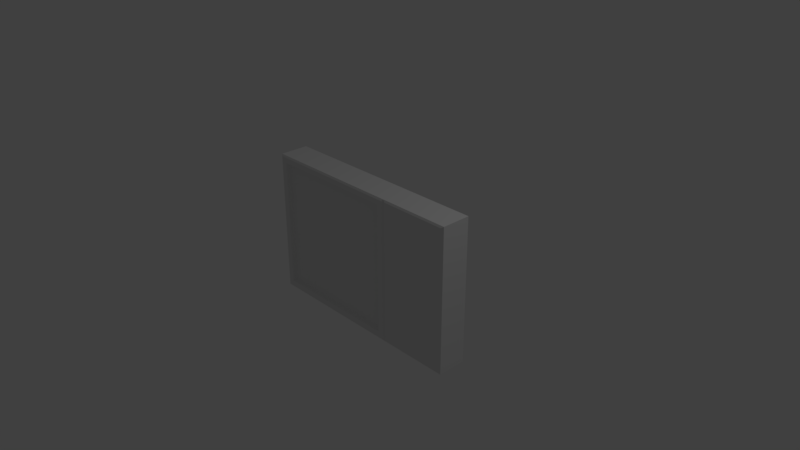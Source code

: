 # Source: Console.blend  (saved by Blender 2.78.0; exported with 4.5.12 LTS)
import bpy
from mathutils import Matrix  # noqa: F401  (used for matrix-valued properties, if any)

bpy.ops.wm.read_factory_settings(use_empty=True)
scene = bpy.context.scene
scene.name = 'Scene'

# ---- collections
col_collection_1 = bpy.data.collections.new('Collection 1'); scene.collection.children.link(col_collection_1)

# ---- materials (node trees are filled in below, after node groups)
mat_base = bpy.data.materials.new('Base')
mat_base.alpha_threshold = 0.0
mat_base.use_transparent_shadow = False
mat_base.roughness = 0.5
mat_base.line_color = (0.0, 0.0, 0.0, 1.0)
mat_panel = bpy.data.materials.new('Panel')
mat_panel.alpha_threshold = 0.0
mat_panel.use_transparent_shadow = False
mat_panel.roughness = 0.5
mat_screen = bpy.data.materials.new('Screen')
mat_screen.alpha_threshold = 0.0
mat_screen.use_transparent_shadow = False
mat_screen.roughness = 0.5

# ---- material node trees

# ---- world
world_world = bpy.data.worlds.new('World'); scene.world = world_world
world_world.color = (0.05088, 0.05088, 0.05088)
world_world.use_sun_shadow = False
world_world.sun_shadow_jitter_overblur = 0.0
world_world.cycles.sampling_method = 'MANUAL'

# ---- cameras
cam_camera = bpy.data.cameras.new('Camera')
cam_camera.clip_end = 100.0
cam_camera.lens = 35.0
cam_camera.sensor_width = 32.0
cam_camera.sensor_height = 18.0
cam_camera.ortho_scale = 7.314
cam_camera.dof.focus_distance = 0.0
cam_camera.dof.aperture_fstop = 128.0

# ---- lights
light_lamp = bpy.data.lights.new('Lamp', 'POINT')
light_lamp.transmission_factor = 0.0
light_lamp.cutoff_distance = 30.0
light_lamp.energy = 100.0
light_lamp.shadow_buffer_clip_start = 1.001
light_lamp.shadow_soft_size = 0.1
light_lamp.shadow_maximum_resolution = 0.006
light_lamp.use_absolute_resolution = True

# ---- meshes
me_cube = bpy.data.meshes.new('Cube')
me_cube.from_pydata([(0.5, 0.2, -1.0), (0.5, -0.2, -1.0), (-1.5, -0.2, -1.0), (-1.5, 0.2, -1.0), (0.5, 0.2, 1.0), (0.5, -0.2, 1.0), (-1.5, -0.2, 1.0), (-1.5, 0.2, 1.0), (1.5, 0.2, -1.0), (1.5, -0.2, -1.0), (1.5, 0.2, 1.0), (1.5, -0.2, 1.0), (0.5362, -0.2136, -0.9738), (0.5362, -0.2136, 0.9738), (1.464, -0.2136, -0.9738), (1.464, -0.2136, 0.9738), (0.4734, -0.2136, -0.9734), (-1.473, -0.2136, -0.9734), (0.4734, -0.2136, 0.9734), (-1.473, -0.2136, 0.9734), (0.3993, -0.2136, -0.8993), (-1.399, -0.2136, -0.8993), (0.3993, -0.2136, 0.8993), (-1.399, -0.2136, 0.8993), (0.3628, -0.1631, -0.8628), (-1.363, -0.1631, -0.8628), (0.3628, -0.1631, 0.8628), (-1.363, -0.1631, 0.8628)], [], [(0, 1, 2, 3), (4, 7, 6, 5), (4, 5, 11, 10), (2, 1, 16, 17), (2, 6, 7, 3), (8, 10, 11, 9), (11, 5, 13, 15), (0, 4, 10, 8), (1, 0, 8, 9), (13, 12, 14, 15), (9, 11, 15, 14), (5, 1, 12, 13), (1, 9, 14, 12), (19, 17, 21, 23), (5, 6, 19, 18), (6, 2, 17, 19), (1, 5, 18, 16), (23, 21, 25, 27), (17, 16, 20, 21), (18, 19, 23, 22), (16, 18, 22, 20), (21, 20, 24, 25), (22, 23, 27, 26), (20, 22, 26, 24), (25, 24, 26, 27)])
me_cube.polygons.foreach_set('material_index', [0, 0, 0, 0, 0, 0, 0, 0, 0, 1, 0, 0, 0, 0, 0, 0, 0, 0, 0, 0, 0, 0, 0, 0, 2])
_uv = me_cube.uv_layers.new(name='UVMap')
_uv.uv.foreach_set('vector', [0.0, 0.0, 0.0, 0.0, 0.0, 0.0, 0.0, 0.0, 0.0, 0.0, 0.0, 0.0, 0.0, 0.0, 0.0, 0.0, 0.0, 0.0, 0.0, 0.0, 0.0, 0.0, 0.0, 0.0, 0.0, 0.0, 0.0, 0.0, 0.0, 0.0, 0.0, 0.0, 0.0, 0.0, 0.0, 0.0, 0.0, 0.0, 0.0, 0.0, 0.0, 0.0, 0.0, 0.0, 0.0, 0.0, 0.0, 0.0, 0.0, 0.0, 0.0, 0.0, 0.0, 0.0, 0.0, 0.0, 0.0, 0.0, 0.0, 0.0, 0.0, 0.0, 0.0, 0.0, 0.0, 0.0, 0.0, 0.0, 0.0, 0.0, 0.0, 0.0, 6.906e-05, 0.9999, 6.9e-05, 6.913e-05, 1.0, 6.9e-05, 1.0, 0.9999, 0.0, 0.0, 0.0, 0.0, 0.0, 0.0, 0.0, 0.0, 0.0, 0.0, 0.0, 0.0, 0.0, 0.0, 0.0, 0.0, 0.0, 0.0, 0.0, 0.0, 0.0, 0.0, 0.0, 0.0, 0.0, 0.0, 0.0, 0.0, 0.0, 0.0, 0.0, 0.0, 0.0, 0.0, 0.0, 0.0, 0.0, 0.0, 0.0, 0.0, 0.0, 0.0, 0.0, 0.0, 0.0, 0.0, 0.0, 0.0, 0.0, 0.0, 0.0, 0.0, 0.0, 0.0, 0.0, 0.0, 0.0, 0.0, 0.0, 0.0, 0.0, 0.0, 0.0, 0.0, 0.0, 0.0, 0.0, 0.0, 0.0, 0.0, 0.0, 0.0, 0.0, 0.0, 0.0, 0.0, 0.0, 0.0, 0.0, 0.0, 0.0, 0.0, 0.0, 0.0, 0.0, 0.0, 0.0, 0.0, 0.0, 0.0, 0.0, 0.0, 0.0, 0.0, 0.0, 0.0, 0.0, 0.0, 0.0, 0.0, 0.0, 0.0, 0.0, 0.0, 0.0, 0.0, 0.0, 0.0, 0.0, 0.0, 0.0, 0.0, 9.998e-05, 0.0001001, 0.9999, 9.998e-05, 0.9999, 0.9999, 0.0001, 0.9999])
me_cube.materials.append(mat_base)
me_cube.materials.append(mat_panel)
me_cube.materials.append(mat_screen)
me_cube.use_remesh_preserve_volume = False
me_cube.use_remesh_preserve_attributes = False
me_cube.use_mirror_vertex_groups = False
me_cube.update()

# ---- objects
ob_cube = bpy.data.objects.new('Cube', me_cube)
ob_lamp = bpy.data.objects.new('Lamp', light_lamp)
ob_camera = bpy.data.objects.new('Camera', cam_camera)

# ---- transforms, parenting, visibility, modifiers, constraints
ob_cube.location = (0.0, 0.0, 0.0)
ob_cube.lock_rotations_4d = False
ob_cube.empty_display_type = 'ARROWS'
ob_cube.lineart.crease_threshold = 0.0
ob_lamp.location = (4.076, 1.005, 5.904)
ob_lamp.rotation_euler = (0.6503, 0.05522, 1.866)
ob_lamp.lock_rotations_4d = False
ob_lamp.empty_display_type = 'ARROWS'
ob_lamp.color = (0.0, 0.0, 0.0, 0.0)
ob_lamp.lineart.crease_threshold = 0.0
ob_camera.location = (7.481, -6.508, 5.344)
ob_camera.rotation_euler = (1.109, 0.0, 0.8149)
ob_camera.lock_rotations_4d = False
ob_camera.empty_display_type = 'ARROWS'
ob_camera.color = (0.0, 0.0, 0.0, 0.0)
ob_camera.display_type = 'WIRE'
ob_camera.lineart.crease_threshold = 0.0

# ---- collection membership
col_collection_1.objects.link(ob_cube)
col_collection_1.objects.link(ob_lamp)
col_collection_1.objects.link(ob_camera)

# ---- scene / render settings (as saved in the file)
scene.camera = ob_camera
scene.frame_start = 1; scene.frame_end = 250; scene.frame_set(1)
scene.render.engine = 'BLENDER_EEVEE_NEXT'
scene.render.resolution_percentage = 50
scene.render.dither_intensity = 0.0
scene.cycles.use_denoising = False
scene.cycles.samples = 128
scene.cycles.sampling_pattern = 'TABULATED_SOBOL'
scene.cycles.light_sampling_threshold = 0.0
scene.cycles.use_adaptive_sampling = False
scene.cycles.use_light_tree = False
scene.cycles.blur_glossy = 0.0
scene.cycles.sample_clamp_indirect = 0.0
scene.view_settings.view_transform = 'Standard'
bpy.context.view_layer.update()
